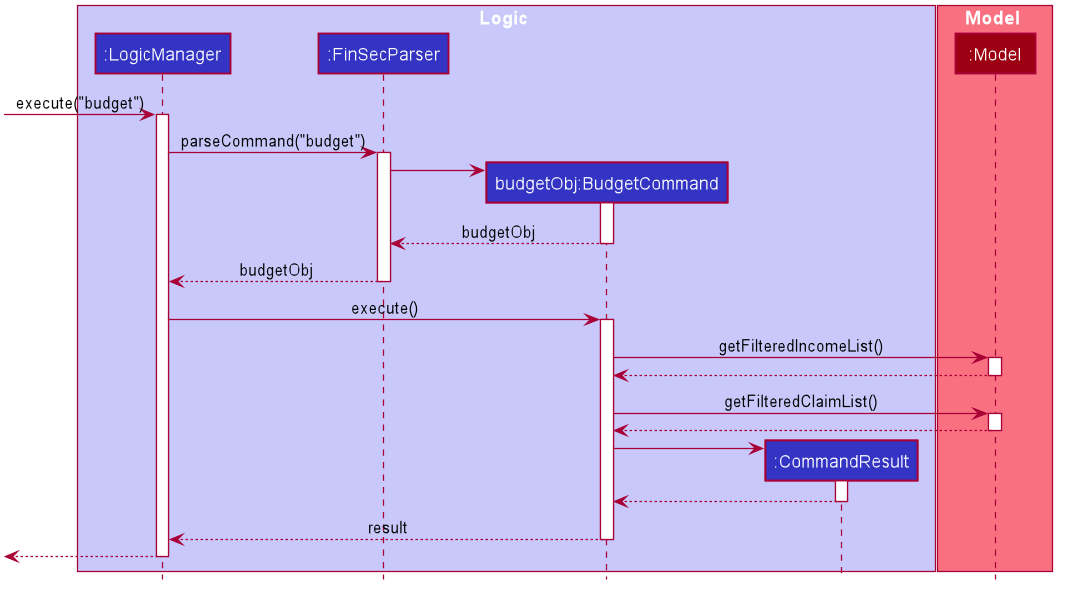

The diagram above was rendered by PlantUML. Its source (embedded in the PNG):
@startuml








skinparam BackgroundColor #FFFFFFF

skinparam Shadowing false

skinparam Class {
    FontColor #FFFFFF
    BorderThickness 1
    BorderColor #FFFFFF
    StereotypeFontColor #FFFFFF
    FontName Arial
    MemberColor #FFFFFF
}

skinparam Actor {
    BorderColor #000000
    Color #000000
    FontName Arial
}

skinparam Sequence {
    MessageAlign center
    BoxFontSize 15
    BoxPadding 0
    BoxFontColor #FFFFFF
    FontName Arial
}

skinparam Participant {
    FontColor #FFFFFFF
    Padding 20
}

skinparam MinClassWidth 50
skinparam ParticipantPadding 10
skinparam Shadowing false
skinparam DefaultTextAlignment center
skinparam packageStyle Rectangle

hide footbox
hide members
hide circle

box Logic #C8C8FA
participant ":LogicManager" as LogicManager #3333C4
participant ":FinSecParser" as FinSecParser #3333C4
participant "budgetObj:BudgetCommand" as BudgetCommand #3333C4
participant ":CommandResult" as CommandResult #3333C4
end box

box Model #F97181
participant ":Model" as Model #9D0012
end box

[-> LogicManager : execute("budget")
activate LogicManager

LogicManager -> FinSecParser : parseCommand("budget")
activate FinSecParser

create BudgetCommand
FinSecParser -> BudgetCommand
activate BudgetCommand

BudgetCommand --> FinSecParser:budgetObj
deactivate BudgetCommand

FinSecParser --> LogicManager :budgetObj
deactivate FinSecParser

LogicManager -> BudgetCommand : execute()
activate BudgetCommand


BudgetCommand -> Model : getFilteredIncomeList()
activate Model
Model --> BudgetCommand
deactivate Model

BudgetCommand -> Model : getFilteredClaimList()
activate Model
Model --> BudgetCommand
deactivate Model

create CommandResult
BudgetCommand -> CommandResult
activate CommandResult

CommandResult --> BudgetCommand
deactivate CommandResult

BudgetCommand --> LogicManager : result
deactivate BudgetCommand

[<--LogicManager
deactivate LogicManager
@enduml